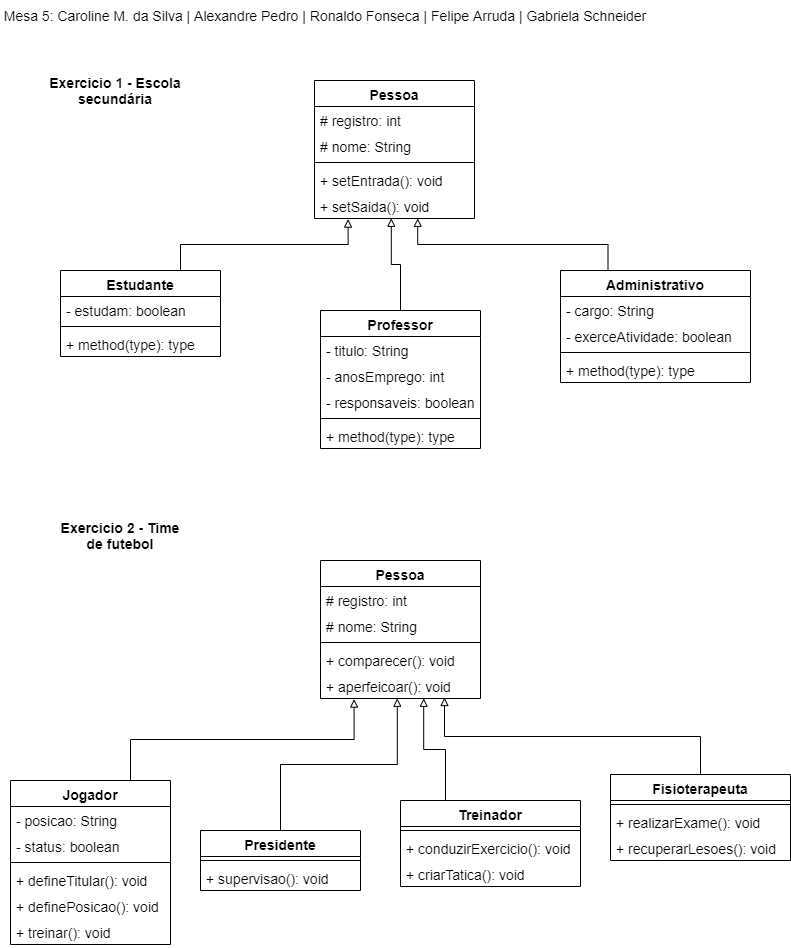

The diagram above was exported from draw.io. Its source (the exported page's mxGraphModel, read from the mxfile embedded in the PNG):
<mxGraphModel dx="1038" dy="547" grid="1" gridSize="10" guides="1" tooltips="1" connect="1" arrows="1" fold="1" page="1" pageScale="1" pageWidth="827" pageHeight="1169" math="0" shadow="0">
  <root>
    <mxCell id="0" />
    <mxCell id="1" parent="0" />
    <mxCell id="998ahzLv5Df6M9IgQgDg-2" value="Exercicio 1 - Escola secundária" style="text;html=1;strokeColor=none;fillColor=none;align=center;verticalAlign=middle;whiteSpace=wrap;rounded=0;fontSize=14;fontStyle=1" parent="1" vertex="1">
      <mxGeometry x="50" y="90" width="170" height="60" as="geometry" />
    </mxCell>
    <mxCell id="998ahzLv5Df6M9IgQgDg-3" value="Pessoa" style="swimlane;fontStyle=1;align=center;verticalAlign=top;childLayout=stackLayout;horizontal=1;startSize=26;horizontalStack=0;resizeParent=1;resizeParentMax=0;resizeLast=0;collapsible=1;marginBottom=0;fontSize=14;" parent="1" vertex="1">
      <mxGeometry x="334" y="110" width="160" height="138" as="geometry" />
    </mxCell>
    <mxCell id="998ahzLv5Df6M9IgQgDg-4" value="# registro: int" style="text;strokeColor=none;fillColor=none;align=left;verticalAlign=top;spacingLeft=4;spacingRight=4;overflow=hidden;rotatable=0;points=[[0,0.5],[1,0.5]];portConstraint=eastwest;fontSize=14;" parent="998ahzLv5Df6M9IgQgDg-3" vertex="1">
      <mxGeometry y="26" width="160" height="26" as="geometry" />
    </mxCell>
    <mxCell id="998ahzLv5Df6M9IgQgDg-27" value="# nome: String" style="text;strokeColor=none;fillColor=none;align=left;verticalAlign=top;spacingLeft=4;spacingRight=4;overflow=hidden;rotatable=0;points=[[0,0.5],[1,0.5]];portConstraint=eastwest;fontSize=14;" parent="998ahzLv5Df6M9IgQgDg-3" vertex="1">
      <mxGeometry y="52" width="160" height="26" as="geometry" />
    </mxCell>
    <mxCell id="998ahzLv5Df6M9IgQgDg-5" value="" style="line;strokeWidth=1;fillColor=none;align=left;verticalAlign=middle;spacingTop=-1;spacingLeft=3;spacingRight=3;rotatable=0;labelPosition=right;points=[];portConstraint=eastwest;fontSize=14;" parent="998ahzLv5Df6M9IgQgDg-3" vertex="1">
      <mxGeometry y="78" width="160" height="8" as="geometry" />
    </mxCell>
    <mxCell id="998ahzLv5Df6M9IgQgDg-6" value="+ setEntrada(): void" style="text;strokeColor=none;fillColor=none;align=left;verticalAlign=top;spacingLeft=4;spacingRight=4;overflow=hidden;rotatable=0;points=[[0,0.5],[1,0.5]];portConstraint=eastwest;fontSize=14;" parent="998ahzLv5Df6M9IgQgDg-3" vertex="1">
      <mxGeometry y="86" width="160" height="26" as="geometry" />
    </mxCell>
    <mxCell id="998ahzLv5Df6M9IgQgDg-26" value="+ setSaida(): void" style="text;strokeColor=none;fillColor=none;align=left;verticalAlign=top;spacingLeft=4;spacingRight=4;overflow=hidden;rotatable=0;points=[[0,0.5],[1,0.5]];portConstraint=eastwest;fontSize=14;" parent="998ahzLv5Df6M9IgQgDg-3" vertex="1">
      <mxGeometry y="112" width="160" height="26" as="geometry" />
    </mxCell>
    <mxCell id="998ahzLv5Df6M9IgQgDg-28" style="edgeStyle=orthogonalEdgeStyle;rounded=0;orthogonalLoop=1;jettySize=auto;html=1;exitX=0.75;exitY=0;exitDx=0;exitDy=0;entryX=0.21;entryY=1.023;entryDx=0;entryDy=0;entryPerimeter=0;fontSize=14;endArrow=block;endFill=0;" parent="1" source="998ahzLv5Df6M9IgQgDg-7" target="998ahzLv5Df6M9IgQgDg-26" edge="1">
      <mxGeometry relative="1" as="geometry" />
    </mxCell>
    <mxCell id="998ahzLv5Df6M9IgQgDg-7" value="Estudante" style="swimlane;fontStyle=1;align=center;verticalAlign=top;childLayout=stackLayout;horizontal=1;startSize=26;horizontalStack=0;resizeParent=1;resizeParentMax=0;resizeLast=0;collapsible=1;marginBottom=0;fontSize=14;" parent="1" vertex="1">
      <mxGeometry x="80" y="300" width="160" height="86" as="geometry" />
    </mxCell>
    <mxCell id="998ahzLv5Df6M9IgQgDg-20" value="- estudam: boolean" style="text;strokeColor=none;fillColor=none;align=left;verticalAlign=top;spacingLeft=4;spacingRight=4;overflow=hidden;rotatable=0;points=[[0,0.5],[1,0.5]];portConstraint=eastwest;fontSize=14;" parent="998ahzLv5Df6M9IgQgDg-7" vertex="1">
      <mxGeometry y="26" width="160" height="26" as="geometry" />
    </mxCell>
    <mxCell id="998ahzLv5Df6M9IgQgDg-9" value="" style="line;strokeWidth=1;fillColor=none;align=left;verticalAlign=middle;spacingTop=-1;spacingLeft=3;spacingRight=3;rotatable=0;labelPosition=right;points=[];portConstraint=eastwest;fontSize=14;" parent="998ahzLv5Df6M9IgQgDg-7" vertex="1">
      <mxGeometry y="52" width="160" height="8" as="geometry" />
    </mxCell>
    <mxCell id="998ahzLv5Df6M9IgQgDg-10" value="+ method(type): type" style="text;strokeColor=none;fillColor=none;align=left;verticalAlign=top;spacingLeft=4;spacingRight=4;overflow=hidden;rotatable=0;points=[[0,0.5],[1,0.5]];portConstraint=eastwest;fontSize=14;" parent="998ahzLv5Df6M9IgQgDg-7" vertex="1">
      <mxGeometry y="60" width="160" height="26" as="geometry" />
    </mxCell>
    <mxCell id="998ahzLv5Df6M9IgQgDg-29" style="edgeStyle=orthogonalEdgeStyle;rounded=0;orthogonalLoop=1;jettySize=auto;html=1;exitX=0.5;exitY=0;exitDx=0;exitDy=0;entryX=0.48;entryY=0.992;entryDx=0;entryDy=0;entryPerimeter=0;fontSize=14;endArrow=block;endFill=0;" parent="1" source="998ahzLv5Df6M9IgQgDg-11" target="998ahzLv5Df6M9IgQgDg-26" edge="1">
      <mxGeometry relative="1" as="geometry" />
    </mxCell>
    <mxCell id="998ahzLv5Df6M9IgQgDg-11" value="Professor" style="swimlane;fontStyle=1;align=center;verticalAlign=top;childLayout=stackLayout;horizontal=1;startSize=26;horizontalStack=0;resizeParent=1;resizeParentMax=0;resizeLast=0;collapsible=1;marginBottom=0;fontSize=14;" parent="1" vertex="1">
      <mxGeometry x="340" y="340" width="160" height="138" as="geometry" />
    </mxCell>
    <mxCell id="998ahzLv5Df6M9IgQgDg-23" value="- titulo: String" style="text;strokeColor=none;fillColor=none;align=left;verticalAlign=top;spacingLeft=4;spacingRight=4;overflow=hidden;rotatable=0;points=[[0,0.5],[1,0.5]];portConstraint=eastwest;fontSize=14;" parent="998ahzLv5Df6M9IgQgDg-11" vertex="1">
      <mxGeometry y="26" width="160" height="26" as="geometry" />
    </mxCell>
    <mxCell id="998ahzLv5Df6M9IgQgDg-22" value="- anosEmprego: int" style="text;strokeColor=none;fillColor=none;align=left;verticalAlign=top;spacingLeft=4;spacingRight=4;overflow=hidden;rotatable=0;points=[[0,0.5],[1,0.5]];portConstraint=eastwest;fontSize=14;" parent="998ahzLv5Df6M9IgQgDg-11" vertex="1">
      <mxGeometry y="52" width="160" height="26" as="geometry" />
    </mxCell>
    <mxCell id="998ahzLv5Df6M9IgQgDg-21" value="- responsaveis: boolean" style="text;strokeColor=none;fillColor=none;align=left;verticalAlign=top;spacingLeft=4;spacingRight=4;overflow=hidden;rotatable=0;points=[[0,0.5],[1,0.5]];portConstraint=eastwest;fontSize=14;" parent="998ahzLv5Df6M9IgQgDg-11" vertex="1">
      <mxGeometry y="78" width="160" height="26" as="geometry" />
    </mxCell>
    <mxCell id="998ahzLv5Df6M9IgQgDg-13" value="" style="line;strokeWidth=1;fillColor=none;align=left;verticalAlign=middle;spacingTop=-1;spacingLeft=3;spacingRight=3;rotatable=0;labelPosition=right;points=[];portConstraint=eastwest;fontSize=14;" parent="998ahzLv5Df6M9IgQgDg-11" vertex="1">
      <mxGeometry y="104" width="160" height="8" as="geometry" />
    </mxCell>
    <mxCell id="998ahzLv5Df6M9IgQgDg-14" value="+ method(type): type" style="text;strokeColor=none;fillColor=none;align=left;verticalAlign=top;spacingLeft=4;spacingRight=4;overflow=hidden;rotatable=0;points=[[0,0.5],[1,0.5]];portConstraint=eastwest;fontSize=14;" parent="998ahzLv5Df6M9IgQgDg-11" vertex="1">
      <mxGeometry y="112" width="160" height="26" as="geometry" />
    </mxCell>
    <mxCell id="998ahzLv5Df6M9IgQgDg-30" style="edgeStyle=orthogonalEdgeStyle;rounded=0;orthogonalLoop=1;jettySize=auto;html=1;exitX=0.25;exitY=0;exitDx=0;exitDy=0;entryX=0.645;entryY=0.992;entryDx=0;entryDy=0;entryPerimeter=0;fontSize=14;endArrow=block;endFill=0;" parent="1" source="998ahzLv5Df6M9IgQgDg-15" target="998ahzLv5Df6M9IgQgDg-26" edge="1">
      <mxGeometry relative="1" as="geometry" />
    </mxCell>
    <mxCell id="998ahzLv5Df6M9IgQgDg-15" value="Administrativo" style="swimlane;fontStyle=1;align=center;verticalAlign=top;childLayout=stackLayout;horizontal=1;startSize=26;horizontalStack=0;resizeParent=1;resizeParentMax=0;resizeLast=0;collapsible=1;marginBottom=0;fontSize=14;" parent="1" vertex="1">
      <mxGeometry x="580" y="300" width="190" height="112" as="geometry" />
    </mxCell>
    <mxCell id="998ahzLv5Df6M9IgQgDg-25" value="- cargo: String" style="text;strokeColor=none;fillColor=none;align=left;verticalAlign=top;spacingLeft=4;spacingRight=4;overflow=hidden;rotatable=0;points=[[0,0.5],[1,0.5]];portConstraint=eastwest;fontSize=14;" parent="998ahzLv5Df6M9IgQgDg-15" vertex="1">
      <mxGeometry y="26" width="190" height="26" as="geometry" />
    </mxCell>
    <mxCell id="998ahzLv5Df6M9IgQgDg-24" value="- exerceAtividade: boolean" style="text;strokeColor=none;fillColor=none;align=left;verticalAlign=top;spacingLeft=4;spacingRight=4;overflow=hidden;rotatable=0;points=[[0,0.5],[1,0.5]];portConstraint=eastwest;fontSize=14;" parent="998ahzLv5Df6M9IgQgDg-15" vertex="1">
      <mxGeometry y="52" width="190" height="26" as="geometry" />
    </mxCell>
    <mxCell id="998ahzLv5Df6M9IgQgDg-17" value="" style="line;strokeWidth=1;fillColor=none;align=left;verticalAlign=middle;spacingTop=-1;spacingLeft=3;spacingRight=3;rotatable=0;labelPosition=right;points=[];portConstraint=eastwest;fontSize=14;" parent="998ahzLv5Df6M9IgQgDg-15" vertex="1">
      <mxGeometry y="78" width="190" height="8" as="geometry" />
    </mxCell>
    <mxCell id="998ahzLv5Df6M9IgQgDg-18" value="+ method(type): type" style="text;strokeColor=none;fillColor=none;align=left;verticalAlign=top;spacingLeft=4;spacingRight=4;overflow=hidden;rotatable=0;points=[[0,0.5],[1,0.5]];portConstraint=eastwest;fontSize=14;" parent="998ahzLv5Df6M9IgQgDg-15" vertex="1">
      <mxGeometry y="86" width="190" height="26" as="geometry" />
    </mxCell>
    <mxCell id="998ahzLv5Df6M9IgQgDg-31" value="&lt;span style=&quot;font-size: 14px;&quot;&gt;Mesa 5: Caroline M. da Silva | Alexandre Pedro | Ronaldo Fonseca | Felipe Arruda | Gabriela Schneider&lt;/span&gt;" style="text;html=1;strokeColor=none;fillColor=none;align=center;verticalAlign=middle;whiteSpace=wrap;rounded=0;fontSize=14;" parent="1" vertex="1">
      <mxGeometry x="20" y="30" width="650" height="30" as="geometry" />
    </mxCell>
    <mxCell id="998ahzLv5Df6M9IgQgDg-32" value="Exercicio 2 - Time de futebol" style="text;html=1;strokeColor=none;fillColor=none;align=center;verticalAlign=middle;whiteSpace=wrap;rounded=0;fontSize=14;fontStyle=1" parent="1" vertex="1">
      <mxGeometry x="70" y="540" width="140" height="50" as="geometry" />
    </mxCell>
    <mxCell id="998ahzLv5Df6M9IgQgDg-33" value="Pessoa" style="swimlane;fontStyle=1;align=center;verticalAlign=top;childLayout=stackLayout;horizontal=1;startSize=26;horizontalStack=0;resizeParent=1;resizeParentMax=0;resizeLast=0;collapsible=1;marginBottom=0;fontSize=14;" parent="1" vertex="1">
      <mxGeometry x="340" y="590" width="160" height="138" as="geometry" />
    </mxCell>
    <mxCell id="998ahzLv5Df6M9IgQgDg-34" value="# registro: int" style="text;strokeColor=none;fillColor=none;align=left;verticalAlign=top;spacingLeft=4;spacingRight=4;overflow=hidden;rotatable=0;points=[[0,0.5],[1,0.5]];portConstraint=eastwest;fontSize=14;" parent="998ahzLv5Df6M9IgQgDg-33" vertex="1">
      <mxGeometry y="26" width="160" height="26" as="geometry" />
    </mxCell>
    <mxCell id="998ahzLv5Df6M9IgQgDg-35" value="# nome: String" style="text;strokeColor=none;fillColor=none;align=left;verticalAlign=top;spacingLeft=4;spacingRight=4;overflow=hidden;rotatable=0;points=[[0,0.5],[1,0.5]];portConstraint=eastwest;fontSize=14;" parent="998ahzLv5Df6M9IgQgDg-33" vertex="1">
      <mxGeometry y="52" width="160" height="26" as="geometry" />
    </mxCell>
    <mxCell id="998ahzLv5Df6M9IgQgDg-36" value="" style="line;strokeWidth=1;fillColor=none;align=left;verticalAlign=middle;spacingTop=-1;spacingLeft=3;spacingRight=3;rotatable=0;labelPosition=right;points=[];portConstraint=eastwest;fontSize=14;" parent="998ahzLv5Df6M9IgQgDg-33" vertex="1">
      <mxGeometry y="78" width="160" height="8" as="geometry" />
    </mxCell>
    <mxCell id="998ahzLv5Df6M9IgQgDg-72" value="+ comparecer(): void" style="text;strokeColor=none;fillColor=none;align=left;verticalAlign=top;spacingLeft=4;spacingRight=4;overflow=hidden;rotatable=0;points=[[0,0.5],[1,0.5]];portConstraint=eastwest;fontSize=14;" parent="998ahzLv5Df6M9IgQgDg-33" vertex="1">
      <mxGeometry y="86" width="160" height="26" as="geometry" />
    </mxCell>
    <mxCell id="998ahzLv5Df6M9IgQgDg-38" value="+ aperfeicoar(): void" style="text;strokeColor=none;fillColor=none;align=left;verticalAlign=top;spacingLeft=4;spacingRight=4;overflow=hidden;rotatable=0;points=[[0,0.5],[1,0.5]];portConstraint=eastwest;fontSize=14;" parent="998ahzLv5Df6M9IgQgDg-33" vertex="1">
      <mxGeometry y="112" width="160" height="26" as="geometry" />
    </mxCell>
    <mxCell id="998ahzLv5Df6M9IgQgDg-39" style="edgeStyle=orthogonalEdgeStyle;rounded=0;orthogonalLoop=1;jettySize=auto;html=1;exitX=0.75;exitY=0;exitDx=0;exitDy=0;entryX=0.21;entryY=1.023;entryDx=0;entryDy=0;entryPerimeter=0;fontSize=14;endArrow=block;endFill=0;" parent="1" source="998ahzLv5Df6M9IgQgDg-40" target="998ahzLv5Df6M9IgQgDg-38" edge="1">
      <mxGeometry relative="1" as="geometry" />
    </mxCell>
    <mxCell id="998ahzLv5Df6M9IgQgDg-40" value="Jogador" style="swimlane;fontStyle=1;align=center;verticalAlign=top;childLayout=stackLayout;horizontal=1;startSize=26;horizontalStack=0;resizeParent=1;resizeParentMax=0;resizeLast=0;collapsible=1;marginBottom=0;fontSize=14;" parent="1" vertex="1">
      <mxGeometry x="30" y="810" width="160" height="164" as="geometry" />
    </mxCell>
    <mxCell id="998ahzLv5Df6M9IgQgDg-41" value="- posicao: String" style="text;strokeColor=none;fillColor=none;align=left;verticalAlign=top;spacingLeft=4;spacingRight=4;overflow=hidden;rotatable=0;points=[[0,0.5],[1,0.5]];portConstraint=eastwest;fontSize=14;" parent="998ahzLv5Df6M9IgQgDg-40" vertex="1">
      <mxGeometry y="26" width="160" height="26" as="geometry" />
    </mxCell>
    <mxCell id="998ahzLv5Df6M9IgQgDg-63" value="- status: boolean" style="text;strokeColor=none;fillColor=none;align=left;verticalAlign=top;spacingLeft=4;spacingRight=4;overflow=hidden;rotatable=0;points=[[0,0.5],[1,0.5]];portConstraint=eastwest;fontSize=14;" parent="998ahzLv5Df6M9IgQgDg-40" vertex="1">
      <mxGeometry y="52" width="160" height="26" as="geometry" />
    </mxCell>
    <mxCell id="998ahzLv5Df6M9IgQgDg-42" value="" style="line;strokeWidth=1;fillColor=none;align=left;verticalAlign=middle;spacingTop=-1;spacingLeft=3;spacingRight=3;rotatable=0;labelPosition=right;points=[];portConstraint=eastwest;fontSize=14;" parent="998ahzLv5Df6M9IgQgDg-40" vertex="1">
      <mxGeometry y="78" width="160" height="8" as="geometry" />
    </mxCell>
    <mxCell id="998ahzLv5Df6M9IgQgDg-43" value="+ defineTitular(): void" style="text;strokeColor=none;fillColor=none;align=left;verticalAlign=top;spacingLeft=4;spacingRight=4;overflow=hidden;rotatable=0;points=[[0,0.5],[1,0.5]];portConstraint=eastwest;fontSize=14;" parent="998ahzLv5Df6M9IgQgDg-40" vertex="1">
      <mxGeometry y="86" width="160" height="26" as="geometry" />
    </mxCell>
    <mxCell id="998ahzLv5Df6M9IgQgDg-64" value="+ definePosicao(): void" style="text;strokeColor=none;fillColor=none;align=left;verticalAlign=top;spacingLeft=4;spacingRight=4;overflow=hidden;rotatable=0;points=[[0,0.5],[1,0.5]];portConstraint=eastwest;fontSize=14;" parent="998ahzLv5Df6M9IgQgDg-40" vertex="1">
      <mxGeometry y="112" width="160" height="26" as="geometry" />
    </mxCell>
    <mxCell id="998ahzLv5Df6M9IgQgDg-70" value="+ treinar(): void" style="text;strokeColor=none;fillColor=none;align=left;verticalAlign=top;spacingLeft=4;spacingRight=4;overflow=hidden;rotatable=0;points=[[0,0.5],[1,0.5]];portConstraint=eastwest;fontSize=14;" parent="998ahzLv5Df6M9IgQgDg-40" vertex="1">
      <mxGeometry y="138" width="160" height="26" as="geometry" />
    </mxCell>
    <mxCell id="998ahzLv5Df6M9IgQgDg-44" style="edgeStyle=orthogonalEdgeStyle;rounded=0;orthogonalLoop=1;jettySize=auto;html=1;exitX=0.5;exitY=0;exitDx=0;exitDy=0;entryX=0.48;entryY=0.992;entryDx=0;entryDy=0;entryPerimeter=0;fontSize=14;endArrow=block;endFill=0;" parent="1" source="998ahzLv5Df6M9IgQgDg-45" target="998ahzLv5Df6M9IgQgDg-38" edge="1">
      <mxGeometry relative="1" as="geometry" />
    </mxCell>
    <mxCell id="998ahzLv5Df6M9IgQgDg-45" value="Presidente" style="swimlane;fontStyle=1;align=center;verticalAlign=top;childLayout=stackLayout;horizontal=1;startSize=26;horizontalStack=0;resizeParent=1;resizeParentMax=0;resizeLast=0;collapsible=1;marginBottom=0;fontSize=14;" parent="1" vertex="1">
      <mxGeometry x="220" y="860" width="160" height="60" as="geometry" />
    </mxCell>
    <mxCell id="998ahzLv5Df6M9IgQgDg-49" value="" style="line;strokeWidth=1;fillColor=none;align=left;verticalAlign=middle;spacingTop=-1;spacingLeft=3;spacingRight=3;rotatable=0;labelPosition=right;points=[];portConstraint=eastwest;fontSize=14;" parent="998ahzLv5Df6M9IgQgDg-45" vertex="1">
      <mxGeometry y="26" width="160" height="8" as="geometry" />
    </mxCell>
    <mxCell id="998ahzLv5Df6M9IgQgDg-50" value="+ supervisao(): void" style="text;strokeColor=none;fillColor=none;align=left;verticalAlign=top;spacingLeft=4;spacingRight=4;overflow=hidden;rotatable=0;points=[[0,0.5],[1,0.5]];portConstraint=eastwest;fontSize=14;" parent="998ahzLv5Df6M9IgQgDg-45" vertex="1">
      <mxGeometry y="34" width="160" height="26" as="geometry" />
    </mxCell>
    <mxCell id="998ahzLv5Df6M9IgQgDg-51" style="edgeStyle=orthogonalEdgeStyle;rounded=0;orthogonalLoop=1;jettySize=auto;html=1;exitX=0.25;exitY=0;exitDx=0;exitDy=0;entryX=0.645;entryY=0.992;entryDx=0;entryDy=0;entryPerimeter=0;fontSize=14;endArrow=block;endFill=0;" parent="1" source="998ahzLv5Df6M9IgQgDg-52" target="998ahzLv5Df6M9IgQgDg-38" edge="1">
      <mxGeometry relative="1" as="geometry" />
    </mxCell>
    <mxCell id="998ahzLv5Df6M9IgQgDg-52" value="Treinador" style="swimlane;fontStyle=1;align=center;verticalAlign=top;childLayout=stackLayout;horizontal=1;startSize=26;horizontalStack=0;resizeParent=1;resizeParentMax=0;resizeLast=0;collapsible=1;marginBottom=0;fontSize=14;" parent="1" vertex="1">
      <mxGeometry x="420" y="830" width="180" height="86" as="geometry" />
    </mxCell>
    <mxCell id="998ahzLv5Df6M9IgQgDg-55" value="" style="line;strokeWidth=1;fillColor=none;align=left;verticalAlign=middle;spacingTop=-1;spacingLeft=3;spacingRight=3;rotatable=0;labelPosition=right;points=[];portConstraint=eastwest;fontSize=14;" parent="998ahzLv5Df6M9IgQgDg-52" vertex="1">
      <mxGeometry y="26" width="180" height="8" as="geometry" />
    </mxCell>
    <mxCell id="998ahzLv5Df6M9IgQgDg-66" value="+ conduzirExercicio(): void" style="text;strokeColor=none;fillColor=none;align=left;verticalAlign=top;spacingLeft=4;spacingRight=4;overflow=hidden;rotatable=0;points=[[0,0.5],[1,0.5]];portConstraint=eastwest;fontSize=14;" parent="998ahzLv5Df6M9IgQgDg-52" vertex="1">
      <mxGeometry y="34" width="180" height="26" as="geometry" />
    </mxCell>
    <mxCell id="998ahzLv5Df6M9IgQgDg-56" value="+ criarTatica(): void" style="text;strokeColor=none;fillColor=none;align=left;verticalAlign=top;spacingLeft=4;spacingRight=4;overflow=hidden;rotatable=0;points=[[0,0.5],[1,0.5]];portConstraint=eastwest;fontSize=14;" parent="998ahzLv5Df6M9IgQgDg-52" vertex="1">
      <mxGeometry y="60" width="180" height="26" as="geometry" />
    </mxCell>
    <mxCell id="998ahzLv5Df6M9IgQgDg-65" style="edgeStyle=orthogonalEdgeStyle;rounded=0;orthogonalLoop=1;jettySize=auto;html=1;exitX=0.5;exitY=0;exitDx=0;exitDy=0;entryX=0.775;entryY=0.962;entryDx=0;entryDy=0;entryPerimeter=0;fontSize=13;endArrow=block;endFill=0;" parent="1" source="998ahzLv5Df6M9IgQgDg-57" target="998ahzLv5Df6M9IgQgDg-38" edge="1">
      <mxGeometry relative="1" as="geometry" />
    </mxCell>
    <mxCell id="998ahzLv5Df6M9IgQgDg-57" value="Fisioterapeuta" style="swimlane;fontStyle=1;align=center;verticalAlign=top;childLayout=stackLayout;horizontal=1;startSize=26;horizontalStack=0;resizeParent=1;resizeParentMax=0;resizeLast=0;collapsible=1;marginBottom=0;fontSize=14;" parent="1" vertex="1">
      <mxGeometry x="630" y="804" width="180" height="86" as="geometry" />
    </mxCell>
    <mxCell id="998ahzLv5Df6M9IgQgDg-61" value="" style="line;strokeWidth=1;fillColor=none;align=left;verticalAlign=middle;spacingTop=-1;spacingLeft=3;spacingRight=3;rotatable=0;labelPosition=right;points=[];portConstraint=eastwest;fontSize=14;" parent="998ahzLv5Df6M9IgQgDg-57" vertex="1">
      <mxGeometry y="26" width="180" height="8" as="geometry" />
    </mxCell>
    <mxCell id="998ahzLv5Df6M9IgQgDg-62" value="+ realizarExame(): void" style="text;strokeColor=none;fillColor=none;align=left;verticalAlign=top;spacingLeft=4;spacingRight=4;overflow=hidden;rotatable=0;points=[[0,0.5],[1,0.5]];portConstraint=eastwest;fontSize=14;" parent="998ahzLv5Df6M9IgQgDg-57" vertex="1">
      <mxGeometry y="34" width="180" height="26" as="geometry" />
    </mxCell>
    <mxCell id="998ahzLv5Df6M9IgQgDg-67" value="+ recuperarLesoes(): void" style="text;strokeColor=none;fillColor=none;align=left;verticalAlign=top;spacingLeft=4;spacingRight=4;overflow=hidden;rotatable=0;points=[[0,0.5],[1,0.5]];portConstraint=eastwest;fontSize=14;" parent="998ahzLv5Df6M9IgQgDg-57" vertex="1">
      <mxGeometry y="60" width="180" height="26" as="geometry" />
    </mxCell>
  </root>
</mxGraphModel>